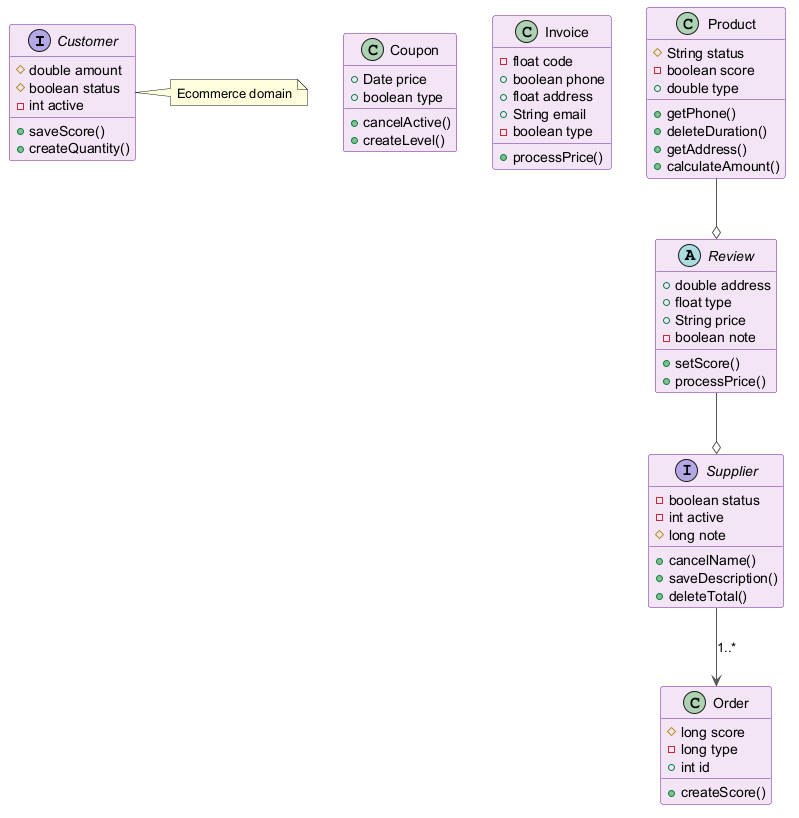

The diagram above was rendered by PlantUML. Its source (embedded in the PNG):
@startuml
skinparam backgroundColor #FFFFFF
skinparam classBackgroundColor #F3E5F5
skinparam classBorderColor #6A1B9A
skinparam ArrowColor #555555
interface Customer {
  #double amount
  #boolean status
  -int active
  +saveScore()
  +createQuantity()
}
class Coupon {
  +Date price
  +boolean type
  +cancelActive()
  +createLevel()
}
class Invoice {
  -float code
  +boolean phone
  +float address
  +String email
  -boolean type
  +processPrice()
}
abstract class Review {
  +double address
  +float type
  +String price
  -boolean note
  +setScore()
  +processPrice()
}
class Order {
  #long score
  -long type
  +int id
  +createScore()
}
interface Supplier {
  -boolean status
  -int active
  #long note
  +cancelName()
  +saveDescription()
  +deleteTotal()
}
class Product {
  #String status
  -boolean score
  +double type
  +getPhone()
  +deleteDuration()
  +getAddress()
  +calculateAmount()
}
Review --o Supplier
Supplier --> Order : "1..*"
Product --o Review
note right of Customer : Ecommerce domain
@enduml